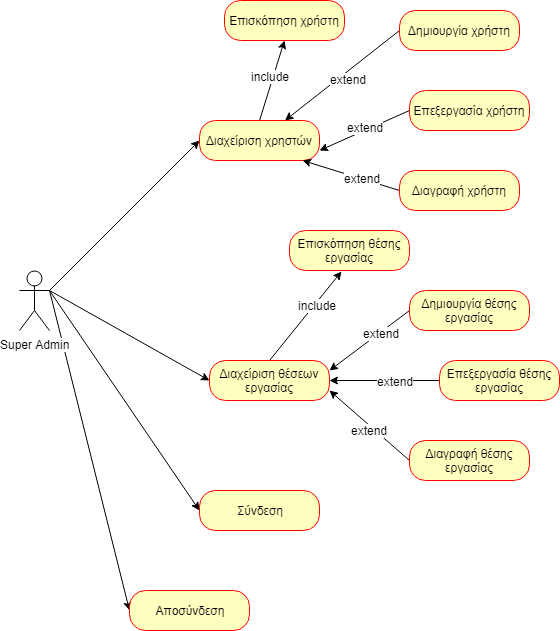

The diagram above was exported from draw.io. Its source (the exported page's mxGraphModel, read from the mxfile embedded in the PNG):
<mxGraphModel dx="1634" dy="715" grid="1" gridSize="10" guides="1" tooltips="1" connect="1" arrows="1" fold="1" page="1" pageScale="1" pageWidth="850" pageHeight="1100" math="0" shadow="0">
  <root>
    <mxCell id="LG0xUl1_rN4WpriDb0nc-0" />
    <mxCell id="LG0xUl1_rN4WpriDb0nc-1" parent="LG0xUl1_rN4WpriDb0nc-0" />
    <mxCell id="rTXybJf9tRaQbLyq82_--0" style="rounded=0;orthogonalLoop=1;jettySize=auto;html=1;exitX=1;exitY=0.3333333333333333;exitDx=0;exitDy=0;exitPerimeter=0;entryX=0;entryY=0.5;entryDx=0;entryDy=0;" parent="LG0xUl1_rN4WpriDb0nc-1" source="rTXybJf9tRaQbLyq82_--4" target="rTXybJf9tRaQbLyq82_--5" edge="1">
      <mxGeometry relative="1" as="geometry" />
    </mxCell>
    <mxCell id="rTXybJf9tRaQbLyq82_--1" style="rounded=0;orthogonalLoop=1;jettySize=auto;html=1;exitX=1;exitY=0.3333333333333333;exitDx=0;exitDy=0;exitPerimeter=0;entryX=0;entryY=0.5;entryDx=0;entryDy=0;" parent="LG0xUl1_rN4WpriDb0nc-1" source="rTXybJf9tRaQbLyq82_--4" target="rTXybJf9tRaQbLyq82_--7" edge="1">
      <mxGeometry relative="1" as="geometry" />
    </mxCell>
    <mxCell id="rTXybJf9tRaQbLyq82_--2" style="rounded=0;orthogonalLoop=1;jettySize=auto;html=1;exitX=1;exitY=0.3333333333333333;exitDx=0;exitDy=0;exitPerimeter=0;entryX=0;entryY=0.5;entryDx=0;entryDy=0;" parent="LG0xUl1_rN4WpriDb0nc-1" source="rTXybJf9tRaQbLyq82_--4" target="rTXybJf9tRaQbLyq82_--8" edge="1">
      <mxGeometry relative="1" as="geometry" />
    </mxCell>
    <mxCell id="rTXybJf9tRaQbLyq82_--3" style="edgeStyle=none;rounded=0;orthogonalLoop=1;jettySize=auto;html=1;exitX=1;exitY=0.3333333333333333;exitDx=0;exitDy=0;exitPerimeter=0;entryX=0;entryY=0.5;entryDx=0;entryDy=0;" parent="LG0xUl1_rN4WpriDb0nc-1" source="rTXybJf9tRaQbLyq82_--4" target="rTXybJf9tRaQbLyq82_--6" edge="1">
      <mxGeometry relative="1" as="geometry" />
    </mxCell>
    <mxCell id="rTXybJf9tRaQbLyq82_--4" value="Super Admin" style="shape=umlActor;verticalLabelPosition=bottom;labelBackgroundColor=#ffffff;verticalAlign=top;html=1;" parent="LG0xUl1_rN4WpriDb0nc-1" vertex="1">
      <mxGeometry x="100" y="340" width="30" height="60" as="geometry" />
    </mxCell>
    <mxCell id="LD4UFGUjEaeF-2TflIrO-3" style="edgeStyle=none;rounded=0;orthogonalLoop=1;jettySize=auto;html=1;exitX=0.5;exitY=0;exitDx=0;exitDy=0;entryX=0.5;entryY=1;entryDx=0;entryDy=0;" parent="LG0xUl1_rN4WpriDb0nc-1" source="rTXybJf9tRaQbLyq82_--5" target="LD4UFGUjEaeF-2TflIrO-0" edge="1">
      <mxGeometry relative="1" as="geometry" />
    </mxCell>
    <mxCell id="LD4UFGUjEaeF-2TflIrO-4" value="include" style="text;html=1;resizable=0;points=[];align=center;verticalAlign=middle;labelBackgroundColor=#ffffff;" parent="LD4UFGUjEaeF-2TflIrO-3" vertex="1" connectable="0">
      <mxGeometry x="-0.218" relative="1" as="geometry">
        <mxPoint x="1" y="-13" as="offset" />
      </mxGeometry>
    </mxCell>
    <mxCell id="rTXybJf9tRaQbLyq82_--5" value="Διαχείριση χρηστών" style="rounded=1;whiteSpace=wrap;html=1;arcSize=40;fontColor=#000000;fillColor=#ffffc0;strokeColor=#ff0000;" parent="LG0xUl1_rN4WpriDb0nc-1" vertex="1">
      <mxGeometry x="280" y="190" width="120" height="40" as="geometry" />
    </mxCell>
    <mxCell id="LD4UFGUjEaeF-2TflIrO-5" style="edgeStyle=none;rounded=0;orthogonalLoop=1;jettySize=auto;html=1;exitX=0.5;exitY=0;exitDx=0;exitDy=0;entryX=0.433;entryY=1.025;entryDx=0;entryDy=0;entryPerimeter=0;" parent="LG0xUl1_rN4WpriDb0nc-1" source="rTXybJf9tRaQbLyq82_--6" target="LD4UFGUjEaeF-2TflIrO-1" edge="1">
      <mxGeometry relative="1" as="geometry" />
    </mxCell>
    <mxCell id="LD4UFGUjEaeF-2TflIrO-6" value="include" style="text;html=1;resizable=0;points=[];align=center;verticalAlign=middle;labelBackgroundColor=#ffffff;" parent="LD4UFGUjEaeF-2TflIrO-5" vertex="1" connectable="0">
      <mxGeometry x="0.2896" y="-3" relative="1" as="geometry">
        <mxPoint x="-1" as="offset" />
      </mxGeometry>
    </mxCell>
    <mxCell id="rTXybJf9tRaQbLyq82_--6" value="Διαχείριση θέσεων εργασίας" style="rounded=1;whiteSpace=wrap;html=1;arcSize=40;fontColor=#000000;fillColor=#ffffc0;strokeColor=#ff0000;" parent="LG0xUl1_rN4WpriDb0nc-1" vertex="1">
      <mxGeometry x="290" y="430" width="120" height="40" as="geometry" />
    </mxCell>
    <mxCell id="rTXybJf9tRaQbLyq82_--7" value="Σύνδεση" style="rounded=1;whiteSpace=wrap;html=1;arcSize=40;fontColor=#000000;fillColor=#ffffc0;strokeColor=#ff0000;" parent="LG0xUl1_rN4WpriDb0nc-1" vertex="1">
      <mxGeometry x="280" y="560" width="120" height="40" as="geometry" />
    </mxCell>
    <mxCell id="rTXybJf9tRaQbLyq82_--8" value="Αποσύνδεση" style="rounded=1;whiteSpace=wrap;html=1;arcSize=40;fontColor=#000000;fillColor=#ffffc0;strokeColor=#ff0000;" parent="LG0xUl1_rN4WpriDb0nc-1" vertex="1">
      <mxGeometry x="210" y="660" width="120" height="40" as="geometry" />
    </mxCell>
    <mxCell id="rTXybJf9tRaQbLyq82_--9" style="edgeStyle=none;rounded=0;orthogonalLoop=1;jettySize=auto;html=1;exitX=0;exitY=0.5;exitDx=0;exitDy=0;" parent="LG0xUl1_rN4WpriDb0nc-1" source="rTXybJf9tRaQbLyq82_--11" target="rTXybJf9tRaQbLyq82_--5" edge="1">
      <mxGeometry relative="1" as="geometry" />
    </mxCell>
    <mxCell id="rTXybJf9tRaQbLyq82_--10" value="extend" style="text;html=1;resizable=0;points=[];align=center;verticalAlign=middle;labelBackgroundColor=#ffffff;" parent="rTXybJf9tRaQbLyq82_--9" vertex="1" connectable="0">
      <mxGeometry x="0.2181" y="4" relative="1" as="geometry">
        <mxPoint x="16" y="-9.5" as="offset" />
      </mxGeometry>
    </mxCell>
    <mxCell id="rTXybJf9tRaQbLyq82_--11" value="Δημιουργία χρήστη" style="rounded=1;whiteSpace=wrap;html=1;arcSize=40;fontColor=#000000;fillColor=#ffffc0;strokeColor=#ff0000;" parent="LG0xUl1_rN4WpriDb0nc-1" vertex="1">
      <mxGeometry x="480" y="80" width="120" height="40" as="geometry" />
    </mxCell>
    <mxCell id="rTXybJf9tRaQbLyq82_--12" style="edgeStyle=none;rounded=0;orthogonalLoop=1;jettySize=auto;html=1;exitX=0;exitY=0.5;exitDx=0;exitDy=0;entryX=1;entryY=0.75;entryDx=0;entryDy=0;" parent="LG0xUl1_rN4WpriDb0nc-1" source="rTXybJf9tRaQbLyq82_--14" target="rTXybJf9tRaQbLyq82_--5" edge="1">
      <mxGeometry relative="1" as="geometry" />
    </mxCell>
    <mxCell id="rTXybJf9tRaQbLyq82_--13" value="extend" style="text;html=1;resizable=0;points=[];align=center;verticalAlign=middle;labelBackgroundColor=#ffffff;" parent="rTXybJf9tRaQbLyq82_--12" vertex="1" connectable="0">
      <mxGeometry x="0.2154" y="4" relative="1" as="geometry">
        <mxPoint x="9" y="-12" as="offset" />
      </mxGeometry>
    </mxCell>
    <mxCell id="rTXybJf9tRaQbLyq82_--14" value="Επεξεργασία χρήστη" style="rounded=1;whiteSpace=wrap;html=1;arcSize=40;fontColor=#000000;fillColor=#ffffc0;strokeColor=#ff0000;" parent="LG0xUl1_rN4WpriDb0nc-1" vertex="1">
      <mxGeometry x="490" y="160" width="120" height="40" as="geometry" />
    </mxCell>
    <mxCell id="rTXybJf9tRaQbLyq82_--15" style="edgeStyle=none;rounded=0;orthogonalLoop=1;jettySize=auto;html=1;exitX=0;exitY=0.5;exitDx=0;exitDy=0;entryX=0.858;entryY=1;entryDx=0;entryDy=0;entryPerimeter=0;" parent="LG0xUl1_rN4WpriDb0nc-1" source="rTXybJf9tRaQbLyq82_--17" target="rTXybJf9tRaQbLyq82_--5" edge="1">
      <mxGeometry relative="1" as="geometry" />
    </mxCell>
    <mxCell id="rTXybJf9tRaQbLyq82_--16" value="extend" style="text;html=1;resizable=0;points=[];align=center;verticalAlign=middle;labelBackgroundColor=#ffffff;" parent="rTXybJf9tRaQbLyq82_--15" vertex="1" connectable="0">
      <mxGeometry x="-0.2197" y="-1" relative="1" as="geometry">
        <mxPoint as="offset" />
      </mxGeometry>
    </mxCell>
    <mxCell id="rTXybJf9tRaQbLyq82_--17" value="Διαγραφή χρήστη&lt;br&gt;" style="rounded=1;whiteSpace=wrap;html=1;arcSize=40;fontColor=#000000;fillColor=#ffffc0;strokeColor=#ff0000;" parent="LG0xUl1_rN4WpriDb0nc-1" vertex="1">
      <mxGeometry x="480" y="240" width="120" height="40" as="geometry" />
    </mxCell>
    <mxCell id="rTXybJf9tRaQbLyq82_--18" style="edgeStyle=none;rounded=0;orthogonalLoop=1;jettySize=auto;html=1;exitX=0;exitY=0.5;exitDx=0;exitDy=0;entryX=1;entryY=0.25;entryDx=0;entryDy=0;" parent="LG0xUl1_rN4WpriDb0nc-1" source="rTXybJf9tRaQbLyq82_--20" target="rTXybJf9tRaQbLyq82_--6" edge="1">
      <mxGeometry relative="1" as="geometry" />
    </mxCell>
    <mxCell id="rTXybJf9tRaQbLyq82_--19" value="extend" style="text;html=1;resizable=0;points=[];align=center;verticalAlign=middle;labelBackgroundColor=#ffffff;" parent="rTXybJf9tRaQbLyq82_--18" vertex="1" connectable="0">
      <mxGeometry x="-0.28" y="1" relative="1" as="geometry">
        <mxPoint as="offset" />
      </mxGeometry>
    </mxCell>
    <mxCell id="rTXybJf9tRaQbLyq82_--20" value="Δημιουργία θέσης εργασίας" style="rounded=1;whiteSpace=wrap;html=1;arcSize=40;fontColor=#000000;fillColor=#ffffc0;strokeColor=#ff0000;" parent="LG0xUl1_rN4WpriDb0nc-1" vertex="1">
      <mxGeometry x="490" y="360" width="120" height="40" as="geometry" />
    </mxCell>
    <mxCell id="rTXybJf9tRaQbLyq82_--21" style="edgeStyle=none;rounded=0;orthogonalLoop=1;jettySize=auto;html=1;exitX=0;exitY=0.5;exitDx=0;exitDy=0;entryX=1;entryY=0.5;entryDx=0;entryDy=0;" parent="LG0xUl1_rN4WpriDb0nc-1" source="rTXybJf9tRaQbLyq82_--23" target="rTXybJf9tRaQbLyq82_--6" edge="1">
      <mxGeometry relative="1" as="geometry" />
    </mxCell>
    <mxCell id="rTXybJf9tRaQbLyq82_--22" value="extend" style="text;html=1;resizable=0;points=[];align=center;verticalAlign=middle;labelBackgroundColor=#ffffff;" parent="rTXybJf9tRaQbLyq82_--21" vertex="1" connectable="0">
      <mxGeometry x="-0.1824" relative="1" as="geometry">
        <mxPoint as="offset" />
      </mxGeometry>
    </mxCell>
    <mxCell id="rTXybJf9tRaQbLyq82_--23" value="Επεξεργασία θέσης εργασίας" style="rounded=1;whiteSpace=wrap;html=1;arcSize=40;fontColor=#000000;fillColor=#ffffc0;strokeColor=#ff0000;" parent="LG0xUl1_rN4WpriDb0nc-1" vertex="1">
      <mxGeometry x="520" y="430" width="120" height="40" as="geometry" />
    </mxCell>
    <mxCell id="rTXybJf9tRaQbLyq82_--24" style="edgeStyle=none;rounded=0;orthogonalLoop=1;jettySize=auto;html=1;exitX=0;exitY=0.5;exitDx=0;exitDy=0;entryX=1;entryY=0.75;entryDx=0;entryDy=0;" parent="LG0xUl1_rN4WpriDb0nc-1" source="rTXybJf9tRaQbLyq82_--26" target="rTXybJf9tRaQbLyq82_--6" edge="1">
      <mxGeometry relative="1" as="geometry" />
    </mxCell>
    <mxCell id="rTXybJf9tRaQbLyq82_--25" value="extend" style="text;html=1;resizable=0;points=[];align=center;verticalAlign=middle;labelBackgroundColor=#ffffff;" parent="rTXybJf9tRaQbLyq82_--24" vertex="1" connectable="0">
      <mxGeometry x="0.2513" y="-2" relative="1" as="geometry">
        <mxPoint x="9" y="15.5" as="offset" />
      </mxGeometry>
    </mxCell>
    <mxCell id="rTXybJf9tRaQbLyq82_--26" value="Διαγραφή θέσης εργασίας" style="rounded=1;whiteSpace=wrap;html=1;arcSize=40;fontColor=#000000;fillColor=#ffffc0;strokeColor=#ff0000;" parent="LG0xUl1_rN4WpriDb0nc-1" vertex="1">
      <mxGeometry x="490" y="510" width="120" height="40" as="geometry" />
    </mxCell>
    <mxCell id="LD4UFGUjEaeF-2TflIrO-0" value="Επισκόπηση χρήστη" style="rounded=1;whiteSpace=wrap;html=1;arcSize=40;fontColor=#000000;fillColor=#ffffc0;strokeColor=#ff0000;" parent="LG0xUl1_rN4WpriDb0nc-1" vertex="1">
      <mxGeometry x="305" y="70" width="120" height="40" as="geometry" />
    </mxCell>
    <mxCell id="LD4UFGUjEaeF-2TflIrO-1" value="Επισκόπηση θέσης εργασίας" style="rounded=1;whiteSpace=wrap;html=1;arcSize=40;fontColor=#000000;fillColor=#ffffc0;strokeColor=#ff0000;" parent="LG0xUl1_rN4WpriDb0nc-1" vertex="1">
      <mxGeometry x="370" y="300" width="120" height="40" as="geometry" />
    </mxCell>
    <mxCell id="QjHdijXCXolq7oFdIWfE-0" style="edgeStyle=orthogonalEdgeStyle;rounded=0;orthogonalLoop=1;jettySize=auto;html=1;exitX=0.5;exitY=1;exitDx=0;exitDy=0;" parent="LG0xUl1_rN4WpriDb0nc-1" source="LD4UFGUjEaeF-2TflIrO-0" target="LD4UFGUjEaeF-2TflIrO-0" edge="1">
      <mxGeometry relative="1" as="geometry" />
    </mxCell>
  </root>
</mxGraphModel>